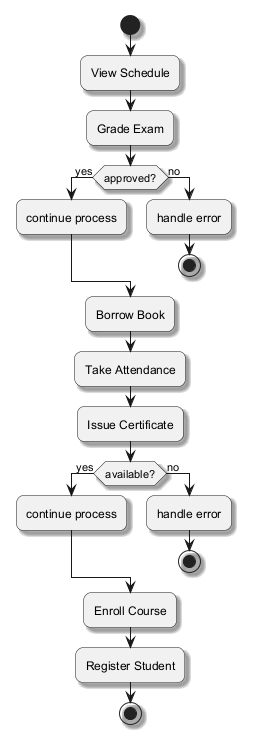

The diagram above was rendered by PlantUML. Its source (embedded in the PNG):
@startuml
skinparam backgroundColor #FFFFFF
skinparam roundCorner 15
skinparam shadowing true
start
:View Schedule;
:Grade Exam;
if (approved?) then (yes)
:continue process;
else (no)
:handle error;
stop
endif
:Borrow Book;
:Take Attendance;
:Issue Certificate;
if (available?) then (yes)
:continue process;
else (no)
:handle error;
stop
endif
:Enroll Course;
:Register Student;
stop
@enduml